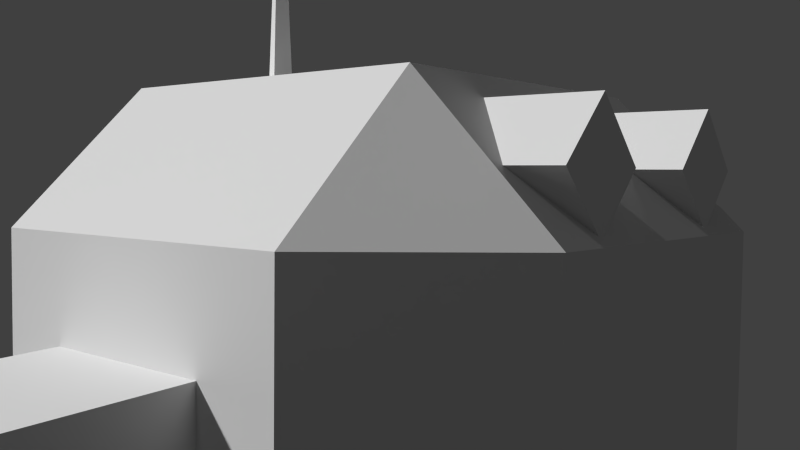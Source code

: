 # Source: robot.blend  (saved by Blender 2.61.0; exported with 4.5.12 LTS)
import bpy
from mathutils import Matrix  # noqa: F401  (used for matrix-valued properties, if any)

bpy.ops.wm.read_factory_settings(use_empty=True)
scene = bpy.context.scene
scene.name = 'Scene'

# ---- collections
col_collection_1 = bpy.data.collections.new('Collection 1'); scene.collection.children.link(col_collection_1)

# ---- world
world_world = bpy.data.worlds.new('World'); scene.world = world_world
world_world.color = (0.05088, 0.05088, 0.05088)
world_world.use_sun_shadow = False
world_world.sun_shadow_jitter_overblur = 0.0
world_world.cycles.sampling_method = 'MANUAL'
world_world.cycles.sample_map_resolution = 256

# ---- cameras
cam_camera = bpy.data.cameras.new('Camera')
cam_camera.clip_end = 100.0
cam_camera.lens = 35.0
cam_camera.sensor_width = 32.0
cam_camera.sensor_height = 18.0
cam_camera.ortho_scale = 7.314
cam_camera.dof.focus_distance = 0.0
cam_camera.dof.aperture_fstop = 128.0

# ---- meshes
me_cube_001 = bpy.data.meshes.new('Cube.001')
me_cube_001.from_pydata([(-0.3333, 0.4, 1.267), (-0.2756, 0.3, 1.267), (-0.3911, 0.3, 1.267), (-0.3333, 0.3333, 2.6), (0.4, -0.8333, 0.7643), (0.4, -1.3, 0.7643), (0.1643, -1.3, 1.0), (0.1643, -0.8333, 1.0), (0.6357, -0.8333, 1.0), (0.6357, -1.3, 1.0), (0.4, -1.3, 1.236), (0.4, -0.8333, 1.236), (-0.4667, -0.8333, 0.7643), (-0.4667, -1.3, 0.7643), (-0.7024, -1.3, 1.0), (-0.7024, -0.8333, 1.0), (-0.231, -0.8333, 1.0), (-0.231, -1.3, 1.0), (-0.4667, -1.3, 1.236), (-0.4667, -0.8333, 1.236), (-3.333, -0.4, -0.2333), (-3.333, 0.4, -0.2333), (-1.333, 0.4, -0.3333), (-1.333, -0.4, -0.3333), (-3.333, -0.4, 0.2333), (-3.333, 0.4, 0.2333), (-1.333, 0.4, 0.3333), (-1.333, -0.4, 0.3333), (3.333, 0.4, -0.2333), (3.333, -0.4, -0.2333), (1.333, -0.4, -0.3333), (1.333, 0.4, -0.3333), (3.333, 0.4, 0.2333), (3.333, -0.4, 0.2333), (1.333, -0.4, 0.3333), (1.333, 0.4, 0.3333), (0.75, 0.75, -1.333), (0.75, -0.75, -1.333), (-0.75, -0.75, -1.333), (-0.75, 0.75, -1.333), (0.75, 0.75, 1.333), (0.75, -0.75, 1.333), (-0.75, -0.75, 1.333), (-0.75, 0.75, 1.333), (-0.75, 1.333, 0.75), (0.75, 1.333, 0.75), (-0.75, 1.333, -0.75), (0.75, 1.333, -0.75), (-0.75, -1.333, 0.75), (0.75, -1.333, 0.75), (-0.75, -1.333, -0.75), (0.75, -1.333, -0.75), (-1.333, 0.75, 0.75), (-1.333, -0.75, 0.75), (-1.333, 0.75, -0.75), (-1.333, -0.75, -0.75), (1.333, -0.75, 0.75), (1.333, 0.75, 0.75), (1.333, -0.75, -0.75), (1.333, 0.75, -0.75)], [], [(1, 0, 3), (3, 2, 1), (3, 0, 2), (4, 5, 6, 7), (8, 11, 10, 9), (4, 8, 9, 5), (5, 9, 10, 6), (6, 10, 11, 7), (12, 13, 14, 15), (16, 19, 18, 17), (12, 16, 17, 13), (13, 17, 18, 14), (14, 18, 19, 15), (20, 21, 22, 23), (24, 27, 26, 25), (20, 24, 25, 21), (21, 25, 26, 22), (24, 20, 23, 27), (28, 29, 30, 31), (32, 35, 34, 33), (28, 32, 33, 29), (29, 33, 34, 30), (32, 28, 31, 35), (36, 37, 38, 39), (40, 43, 42, 41), (45, 47, 46, 44), (51, 49, 48, 50), (55, 53, 52, 54), (59, 57, 56, 58), (41, 42, 48, 49), (40, 41, 56, 57), (49, 51, 58, 56), (45, 57, 59, 47), (44, 46, 54, 52), (48, 53, 55, 50), (42, 43, 52, 53), (40, 45, 44, 43), (36, 39, 46, 47), (38, 55, 54, 39), (37, 51, 50, 38), (36, 59, 58, 37), (42, 53, 48), (41, 49, 56), (40, 57, 45), (43, 44, 52), (38, 50, 55), (37, 58, 51), (36, 47, 59), (39, 54, 46)])
_uv = me_cube_001.uv_layers.new(name='UVMap')
_uv.uv.foreach_set('vector', [0.6775, 0.5263, 0.7572, 0.5723, 0.7041, 0.5723, 0.7041, 0.5723, 0.6775, 0.6183, 0.6775, 0.5263, 0.7041, 0.5723, 0.7572, 0.5723, 0.6775, 0.6183, 0.9414, 0.6068, 0.9414, 0.5371, 0.9062, 0.5371, 0.9062, 0.6068, 0.9767, 0.6068, 0.9414, 0.6068, 0.9414, 0.5371, 0.9767, 0.5371, 0.9414, 0.6068, 0.9767, 0.6068, 0.9767, 0.5371, 0.9414, 0.5371, 0.1209, 0.07503, 0.1813, 0.1355, 0.1209, 0.1959, 0.06043, 0.1355, 0.9062, 0.5371, 0.9414, 0.5371, 0.9414, 0.6068, 0.9062, 0.6068, 0.9337, 0.61, 0.9337, 0.5402, 0.8985, 0.5402, 0.8985, 0.61, 0.969, 0.61, 0.9337, 0.61, 0.9337, 0.5402, 0.969, 0.5402, 0.9337, 0.61, 0.969, 0.61, 0.969, 0.5402, 0.9337, 0.5402, 0.1199, 0.07628, 0.1803, 0.1367, 0.1199, 0.1972, 0.05943, 0.1367, 0.8985, 0.5402, 0.9337, 0.5402, 0.9337, 0.61, 0.8985, 0.61, 0.02277, 0.3179, 0.02277, 0.4176, 0.272, 0.4176, 0.272, 0.3179, 0.02477, 0.3219, 0.274, 0.3219, 0.274, 0.4216, 0.02477, 0.4216, 0.3417, 0.3521, 0.3417, 0.4006, 0.4248, 0.4006, 0.4248, 0.3521, 0.3323, 0.4647, 0.3323, 0.5345, 0.6313, 0.5494, 0.6313, 0.4497, 0.01358, 0.5268, 0.01358, 0.457, 0.3126, 0.4421, 0.3126, 0.5417, 0.2694, 0.4156, 0.2694, 0.3159, 0.02024, 0.3159, 0.02024, 0.4156, 0.2734, 0.4216, 0.02424, 0.4216, 0.02424, 0.3219, 0.2734, 0.3219, 0.4248, 0.3521, 0.4248, 0.4006, 0.3417, 0.4006, 0.3417, 0.3521, 0.01334, 0.459, 0.01334, 0.5288, 0.3124, 0.5437, 0.3124, 0.444, 0.3304, 0.5339, 0.3304, 0.4641, 0.6294, 0.4492, 0.6295, 0.5488, 0.4993, 0.08329, 0.4993, 0.2395, 0.3431, 0.2395, 0.3431, 0.08329, 0.4993, 0.07704, 0.3431, 0.07704, 0.3431, 0.2333, 0.4993, 0.2333, 0.3602, 0.8965, 0.3602, 0.6722, 0.136, 0.6722, 0.136, 0.8965, 0.9531, 0.07017, 0.9531, 0.4174, 0.6059, 0.4174, 0.6059, 0.07017, 0.5835, 0.6527, 0.5835, 0.9219, 0.8527, 0.9219, 0.8527, 0.6527, 0.8496, 0.6496, 0.8496, 0.9187, 0.5804, 0.9187, 0.5804, 0.6496, 0.4993, 0.2333, 0.3431, 0.2333, 0.3431, 0.294, 0.4993, 0.294, 0.4993, 0.07704, 0.4993, 0.2333, 0.5601, 0.2333, 0.5601, 0.07704, 0.3604, 0.895, 0.3604, 0.6707, 0.4476, 0.6707, 0.4476, 0.895, 0.3602, 0.8965, 0.4475, 0.8965, 0.4475, 0.6722, 0.3602, 0.6722, 0.136, 0.8965, 0.136, 0.6722, 0.04874, 0.6722, 0.04874, 0.8965, 0.1361, 0.895, 0.04887, 0.895, 0.04887, 0.6707, 0.1361, 0.6707, 0.3431, 0.2333, 0.3431, 0.07704, 0.2824, 0.07704, 0.2824, 0.2333, 0.4993, 0.07704, 0.4993, 0.01628, 0.3431, 0.01628, 0.3431, 0.07704, 0.4993, 0.08329, 0.3431, 0.08329, 0.3431, 0.02253, 0.4993, 0.02253, 0.3431, 0.2395, 0.2824, 0.2395, 0.2824, 0.08329, 0.3431, 0.08329, 0.4993, 0.2395, 0.4993, 0.3003, 0.3431, 0.3003, 0.3431, 0.2395, 0.4993, 0.08329, 0.5601, 0.08329, 0.5601, 0.2395, 0.4993, 0.2395, 0.3431, 0.2333, 0.2824, 0.2333, 0.3431, 0.294, 0.4993, 0.2333, 0.4993, 0.294, 0.5601, 0.2333, 0.4993, 0.07704, 0.5601, 0.07704, 0.4993, 0.01628, 0.3431, 0.07704, 0.3431, 0.01628, 0.2824, 0.07704, 0.3431, 0.2395, 0.3431, 0.3003, 0.2824, 0.2395, 0.4993, 0.2395, 0.5601, 0.2395, 0.4993, 0.3003, 0.4993, 0.08329, 0.4993, 0.02253, 0.5601, 0.08329, 0.3431, 0.08329, 0.2824, 0.08329, 0.3431, 0.02253])
me_cube_001.use_remesh_preserve_volume = False
me_cube_001.use_remesh_preserve_attributes = False
me_cube_001.use_mirror_vertex_groups = False
me_cube_001.update()

# ---- objects
ob_cube = bpy.data.objects.new('Cube', me_cube_001)
ob_camera = bpy.data.objects.new('Camera', cam_camera)

# ---- transforms, parenting, visibility, modifiers, constraints
ob_cube.location = (0.0, 0.0, 0.0)
ob_cube.rotation_euler = (0.0, 0.0, 3.142)
ob_cube.scale = (1.5, 1.5, 1.5)
ob_cube.lineart.crease_threshold = 0.0
ob_camera.location = (4.45, 3.839, 1.437)
ob_camera.rotation_euler = (1.517, -0.01122, 2.265)
ob_camera.lock_rotations_4d = False
ob_camera.empty_display_type = 'ARROWS'
ob_camera.color = (0.0, 0.0, 0.0, 0.0)
ob_camera.display_type = 'WIRE'
ob_camera.lineart.crease_threshold = 0.0

# ---- collection membership
col_collection_1.objects.link(ob_cube)
col_collection_1.objects.link(ob_camera)

# ---- scene / render settings (as saved in the file)
scene.camera = ob_camera
scene.frame_start = 1; scene.frame_end = 250; scene.frame_set(-1)
scene.render.engine = 'BLENDER_EEVEE_NEXT'
scene.render.image_settings.color_mode = 'RGB'
scene.render.image_settings.compression = 90
scene.render.resolution_percentage = 50
scene.render.dither_intensity = 0.0
scene.render.bake_margin = 2
scene.render.bake_bias = 0.0
scene.cycles.use_denoising = False
scene.cycles.samples = 10
scene.cycles.sampling_pattern = 'TABULATED_SOBOL'
scene.cycles.light_sampling_threshold = 0.0
scene.cycles.use_adaptive_sampling = False
scene.cycles.use_light_tree = False
scene.cycles.blur_glossy = 0.0
scene.cycles.volume_bounces = 1
scene.cycles.pixel_filter_type = 'GAUSSIAN'
scene.cycles.sample_clamp_indirect = 0.0
scene.view_settings.view_transform = 'Standard'
bpy.context.view_layer.update()

# ---- added for rendering (the .blend has no usable light): sun
light_auto_sun = bpy.data.lights.new('AutoSun', 'SUN')
light_auto_sun.energy = 3.0
light_auto_sun.angle = 0.0523599
ob_auto_sun = bpy.data.objects.new('AutoSun', light_auto_sun)
scene.collection.objects.link(ob_auto_sun)
ob_auto_sun.rotation_euler = (0.872665, 0.174533, 0.523599)
bpy.context.view_layer.update()
